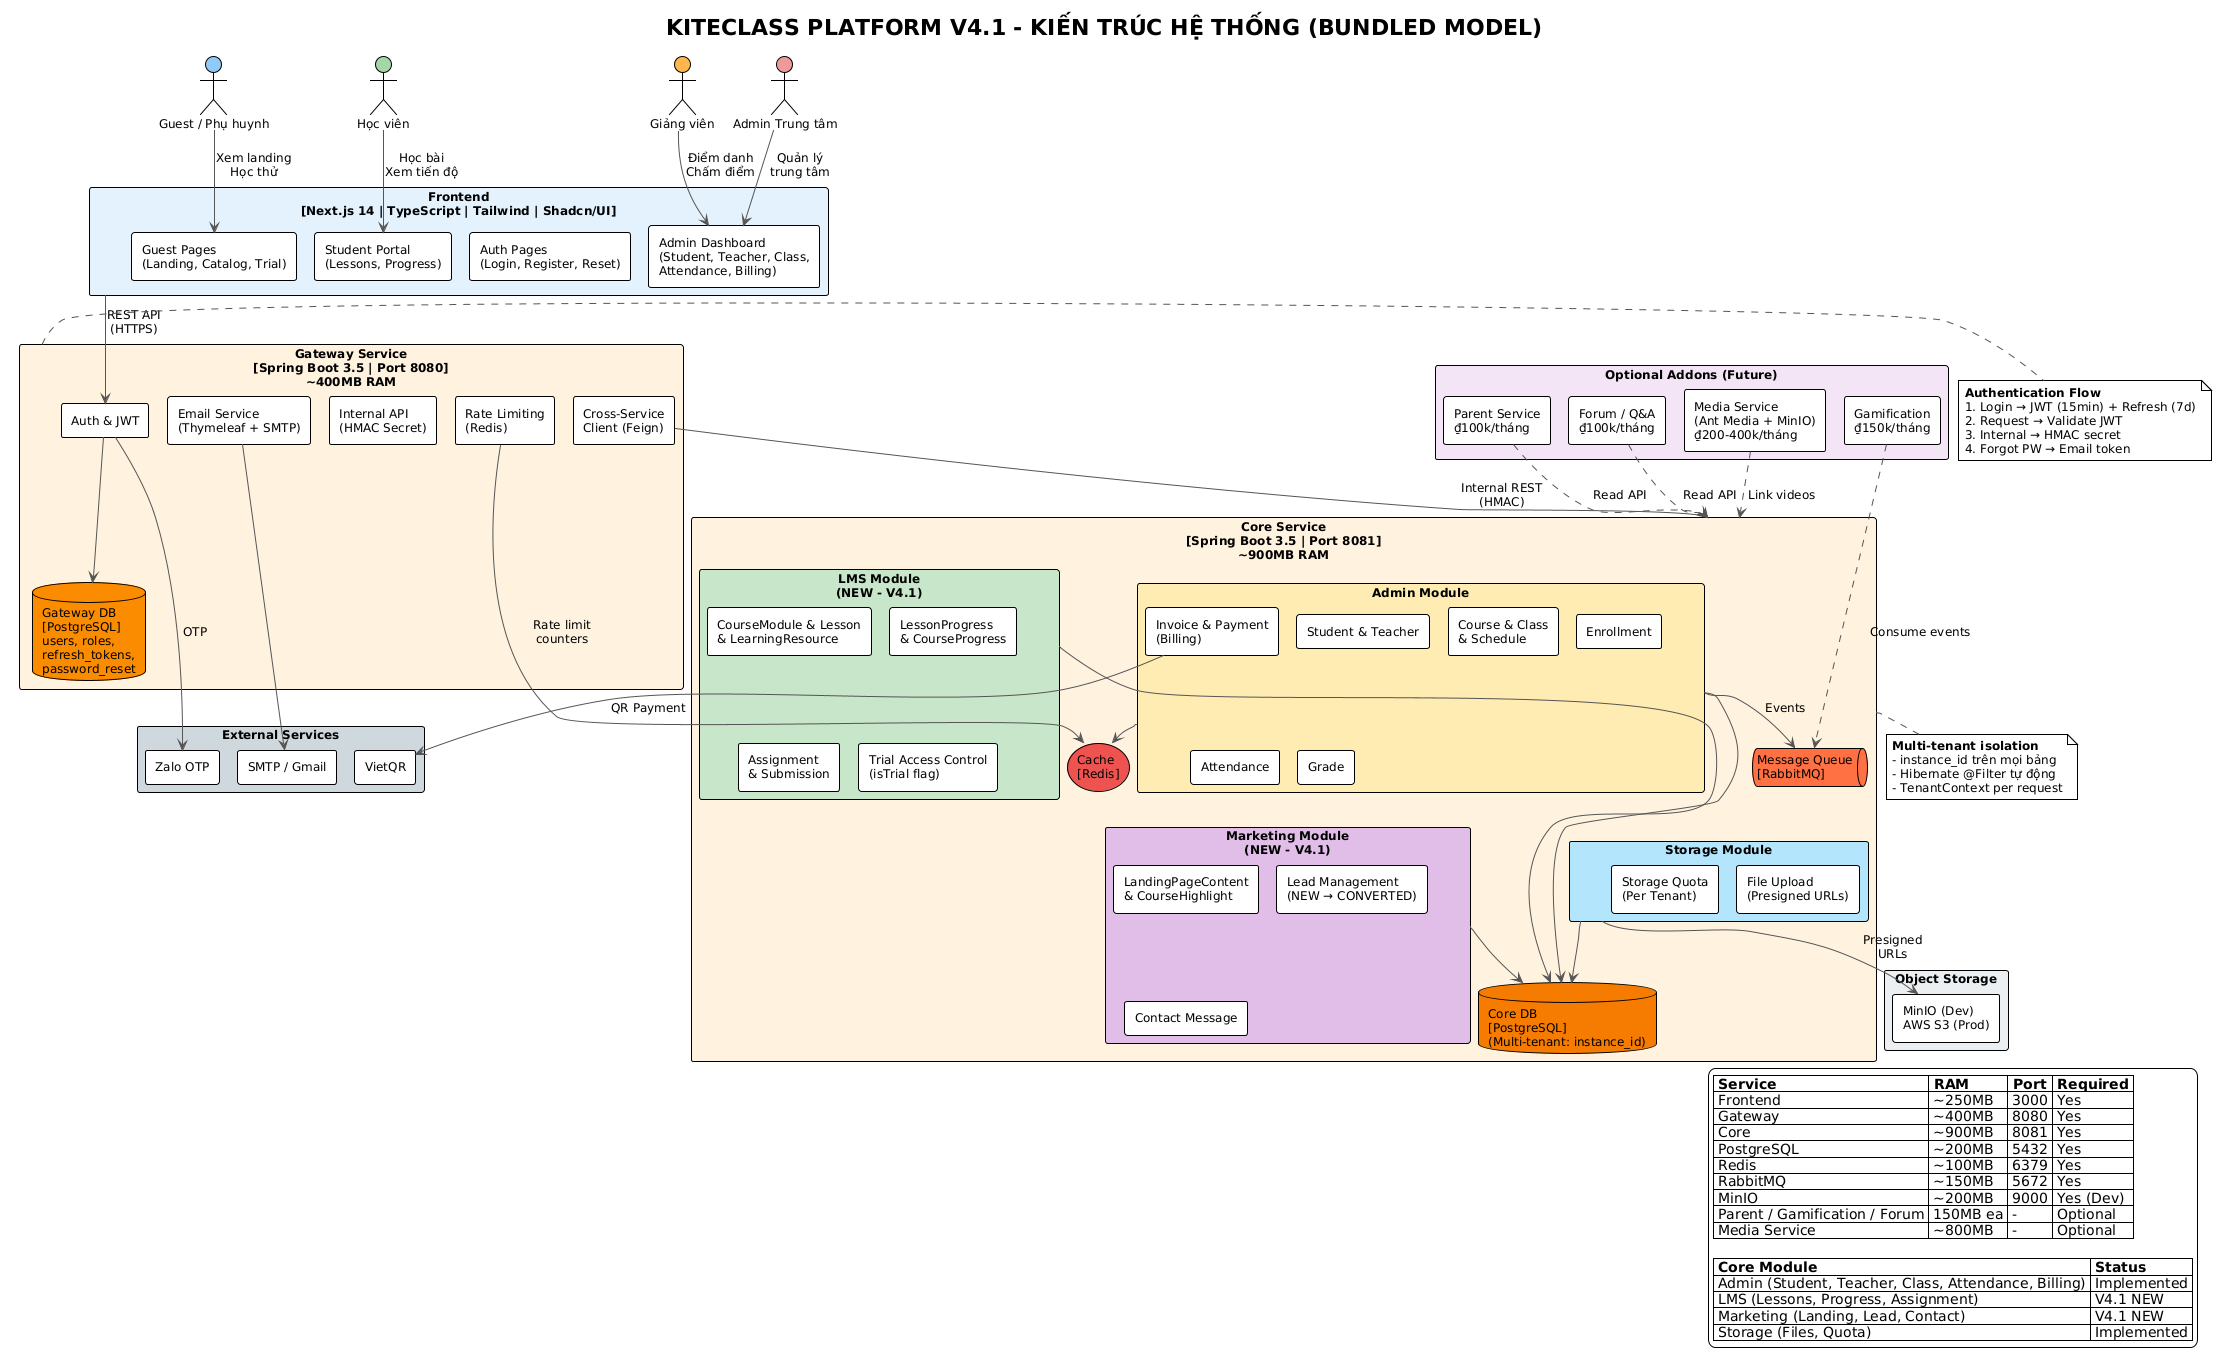

The diagram above was rendered by PlantUML. Its source (embedded in the PNG):
@startuml architecture-full
!theme plain
!pragma layout smetana
skinparam backgroundColor #FFFFFF
skinparam componentStyle rectangle
skinparam packageStyle rectangle
skinparam linetype ortho
skinparam defaultFontSize 12
skinparam ArrowColor #555555

title KITECLASS PLATFORM V4.1 - KIẾN TRÚC HỆ THỐNG (BUNDLED MODEL)

' ==================== ACTORS ====================
actor "Guest / Phụ huynh" as GUEST #90CAF9
actor "Học viên" as STUDENT #A5D6A7
actor "Giảng viên" as TEACHER #FFB74D
actor "Admin Trung tâm" as ADMIN #EF9A9A

' ==================== FRONTEND ====================
package "Frontend\n[Next.js 14 | TypeScript | Tailwind | Shadcn/UI]" as FE #E3F2FD {
    component "Guest Pages\n(Landing, Catalog, Trial)" as FE_GUEST
    component "Auth Pages\n(Login, Register, Reset)" as FE_AUTH
    component "Admin Dashboard\n(Student, Teacher, Class,\nAttendance, Billing)" as FE_ADMIN
    component "Student Portal\n(Lessons, Progress)" as FE_STUDENT
}

' ==================== GATEWAY SERVICE ====================
package "Gateway Service\n[Spring Boot 3.5 | Port 8080]\n~400MB RAM" as GW #FFF3E0 {
    component "Auth & JWT" as GW_AUTH
    component "Rate Limiting\n(Redis)" as GW_RATE
    component "Internal API\n(HMAC Secret)" as GW_INTERNAL
    component "Email Service\n(Thymeleaf + SMTP)" as GW_EMAIL
    component "Cross-Service\nClient (Feign)" as GW_FEIGN

    database "Gateway DB\n[PostgreSQL]\nusers, roles,\nrefresh_tokens,\npassword_reset" as GW_DB #FB8C00
}

' ==================== CORE SERVICE ====================
package "Core Service\n[Spring Boot 3.5 | Port 8081]\n~900MB RAM" as CORE #FFF3E0 {

    package "Admin Module" as CORE_ADMIN #FFECB3 {
        component "Student & Teacher" as C_PEOPLE
        component "Course & Class\n& Schedule" as C_CLASS
        component "Enrollment" as C_ENROLL
        component "Attendance" as C_ATTEND
        component "Grade" as C_GRADE
        component "Invoice & Payment\n(Billing)" as C_BILLING
    }

    package "LMS Module\n(NEW - V4.1)" as CORE_LMS #C8E6C9 {
        component "CourseModule & Lesson\n& LearningResource" as C_LESSON
        component "LessonProgress\n& CourseProgress" as C_PROGRESS
        component "Assignment\n& Submission" as C_ASSIGN
        component "Trial Access Control\n(isTrial flag)" as C_TRIAL
    }

    package "Marketing Module\n(NEW - V4.1)" as CORE_MKT #E1BEE7 {
        component "LandingPageContent\n& CourseHighlight" as C_LANDING
        component "Lead Management\n(NEW → CONVERTED)" as C_LEAD
        component "Contact Message" as C_CONTACT
    }

    package "Storage Module" as CORE_STORAGE #B3E5FC {
        component "File Upload\n(Presigned URLs)" as C_UPLOAD
        component "Storage Quota\n(Per Tenant)" as C_QUOTA
    }

    database "Core DB\n[PostgreSQL]\n(Multi-tenant: instance_id)" as CORE_DB #F57C00
    queue "Message Queue\n[RabbitMQ]" as CORE_MQ #FF7043
    storage "Cache\n[Redis]" as CORE_CACHE #EF5350
}

' ==================== OBJECT STORAGE ====================
package "Object Storage" as OBJ #ECEFF1 {
    component "MinIO (Dev)\nAWS S3 (Prod)" as S3
}

' ==================== OPTIONAL ADDONS ====================
package "Optional Addons (Future)" as ADDONS #F3E5F5 {
    component "Parent Service\n₫100k/tháng" as SVC_PARENT
    component "Gamification\n₫150k/tháng" as SVC_GAME
    component "Forum / Q&A\n₫100k/tháng" as SVC_FORUM
    component "Media Service\n(Ant Media + MinIO)\n₫200-400k/tháng" as SVC_MEDIA
}

' ==================== EXTERNAL ====================
package "External Services" as EXT #CFD8DC {
    component "SMTP / Gmail" as EXT_EMAIL
    component "Zalo OTP" as EXT_ZALO
    component "VietQR" as EXT_QR
}

' ==================== ACTOR -> FRONTEND ====================
GUEST   --> FE_GUEST  : "Xem landing\nHọc thử"
STUDENT --> FE_STUDENT : "Học bài\nXem tiến độ"
TEACHER --> FE_ADMIN  : "Điểm danh\nChấm điểm"
ADMIN   --> FE_ADMIN  : "Quản lý\ntrung tâm"

' ==================== FRONTEND -> GATEWAY ====================
FE --> GW_AUTH : "REST API\n(HTTPS)"

' ==================== GATEWAY -> CORE ====================
GW_FEIGN --> CORE : "Internal REST\n(HMAC)"
GW_AUTH  --> GW_DB
GW_RATE  --> CORE_CACHE : "Rate limit\ncounters"
GW_EMAIL --> EXT_EMAIL

' ==================== CORE INTERNAL ====================
CORE_ADMIN   --> CORE_DB
CORE_LMS     --> CORE_DB
CORE_MKT     --> CORE_DB
CORE_STORAGE --> CORE_DB
CORE_STORAGE --> S3 : "Presigned\nURLs"
C_BILLING --> EXT_QR : "QR Payment"
CORE_ADMIN --> CORE_MQ : "Events"
CORE_ADMIN --> CORE_CACHE

' ==================== ADDONS -> CORE ====================
SVC_PARENT ..> CORE : "Read API"
SVC_GAME   ..> CORE_MQ : "Consume events"
SVC_FORUM  ..> CORE : "Read API"
SVC_MEDIA  ..> CORE : "Link videos"

' ==================== EXTERNAL ====================
GW_AUTH --> EXT_ZALO : "OTP"

' ==================== LEGEND ====================
legend right
|= Service |= RAM |= Port |= Required |
| Frontend | ~250MB | 3000 | Yes |
| Gateway  | ~400MB | 8080 | Yes |
| Core     | ~900MB | 8081 | Yes |
| PostgreSQL | ~200MB | 5432 | Yes |
| Redis    | ~100MB | 6379 | Yes |
| RabbitMQ | ~150MB | 5672 | Yes |
| MinIO    | ~200MB | 9000 | Yes (Dev) |
| Parent / Gamification / Forum | 150MB ea | - | Optional |
| Media Service | ~800MB | - | Optional |

|= Core Module |= Status |
| Admin (Student, Teacher, Class, Attendance, Billing) | Implemented |
| LMS (Lessons, Progress, Assignment) | V4.1 NEW |
| Marketing (Landing, Lead, Contact) | V4.1 NEW |
| Storage (Files, Quota) | Implemented |
endlegend

note bottom of CORE
  **Multi-tenant isolation**
  - instance_id trên mọi bảng
  - Hibernate @Filter tự động
  - TenantContext per request
end note

note right of GW
  **Authentication Flow**
  1. Login → JWT (15min) + Refresh (7d)
  2. Request → Validate JWT
  3. Internal → HMAC secret
  4. Forgot PW → Email token
end note

@enduml